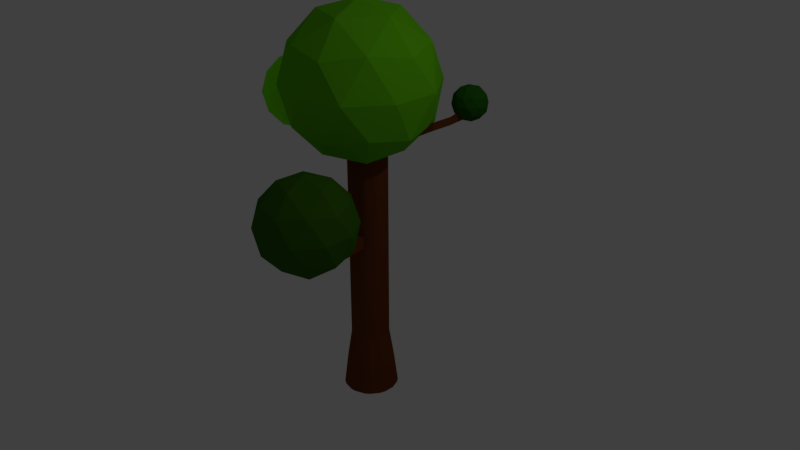 # Source: Tree.blend  (saved by Blender 2.79.0; exported with 4.5.12 LTS)
import bpy
from mathutils import Matrix  # noqa: F401  (used for matrix-valued properties, if any)

bpy.ops.wm.read_factory_settings(use_empty=True)
scene = bpy.context.scene
scene.name = 'Scene'

# ---- collections
col_collection_1 = bpy.data.collections.new('Collection 1'); scene.collection.children.link(col_collection_1)

# ---- materials (node trees are filled in below, after node groups)
mat_leaves3 = bpy.data.materials.new('Leaves3')
mat_leaves3.alpha_threshold = 0.0
mat_leaves3.use_transparent_shadow = False
mat_leaves3.diffuse_color = (0.04092, 0.1356, 0.004025, 1.0)
mat_leaves3.roughness = 0.5
mat_leaves4 = bpy.data.materials.new('Leaves4')
mat_leaves4.alpha_threshold = 0.0
mat_leaves4.use_transparent_shadow = False
mat_leaves4.diffuse_color = (0.2051, 0.9216, 0.006995, 1.0)
mat_leaves4.roughness = 0.5
mat_leaves2 = bpy.data.materials.new('Leaves2')
mat_leaves2.alpha_threshold = 0.0
mat_leaves2.use_transparent_shadow = False
mat_leaves2.diffuse_color = (0.01681, 0.107, 0.004025, 1.0)
mat_leaves2.roughness = 0.5
mat_leaves1 = bpy.data.materials.new('Leaves1')
mat_leaves1.alpha_threshold = 0.0
mat_leaves1.use_transparent_shadow = False
mat_leaves1.diffuse_color = (0.1221, 0.4969, 0.006512, 1.0)
mat_leaves1.roughness = 0.5
mat_woodbase = bpy.data.materials.new('WoodBase')
mat_woodbase.alpha_threshold = 0.0
mat_woodbase.use_transparent_shadow = False
mat_woodbase.diffuse_color = (0.147, 0.04092, 0.009134, 1.0)
mat_woodbase.roughness = 0.5

# ---- material node trees

# ---- world
world_world = bpy.data.worlds.new('World'); scene.world = world_world
world_world.color = (0.05088, 0.05088, 0.05088)
world_world.use_sun_shadow = False
world_world.sun_shadow_jitter_overblur = 0.0
world_world.cycles.sampling_method = 'MANUAL'

# ---- cameras
cam_camera = bpy.data.cameras.new('Camera')
cam_camera.clip_end = 100.0
cam_camera.lens = 35.0
cam_camera.sensor_width = 32.0
cam_camera.sensor_height = 18.0
cam_camera.ortho_scale = 7.314
cam_camera.dof.focus_distance = 0.0
cam_camera.dof.aperture_fstop = 128.0

# ---- lights
light_lamp = bpy.data.lights.new('Lamp', 'POINT')
light_lamp.transmission_factor = 0.0
light_lamp.cutoff_distance = 30.0
light_lamp.energy = 100.0
light_lamp.shadow_buffer_clip_start = 1.001
light_lamp.shadow_soft_size = 0.1
light_lamp.shadow_maximum_resolution = 0.006
light_lamp.use_absolute_resolution = True

# ---- meshes
me_icosphere_003 = bpy.data.meshes.new('Icosphere.003')
me_icosphere_003.from_pydata([(0.0, 0.0, -1.0), (0.7236, -0.5257, -0.4472), (-0.2764, -0.8506, -0.4472), (-0.8944, 0.0, -0.4472), (-0.2764, 0.8506, -0.4472), (0.7236, 0.5257, -0.4472), (0.2764, -0.8506, 0.4472), (-0.7236, -0.5257, 0.4472), (-0.7236, 0.5257, 0.4472), (0.2764, 0.8506, 0.4472), (0.8944, 0.0, 0.4472), (0.0, 0.0, 1.0), (-0.1625, -0.5, -0.8507), (0.4253, -0.309, -0.8507), (0.2629, -0.809, -0.5257), (0.8506, 0.0, -0.5257), (0.4253, 0.309, -0.8507), (-0.5257, 0.0, -0.8507), (-0.6882, -0.5, -0.5257), (-0.1625, 0.5, -0.8507), (-0.6882, 0.5, -0.5257), (0.2629, 0.809, -0.5257), (0.9511, -0.309, 0.0), (0.9511, 0.309, 0.0), (0.0, -1.0, 0.0), (0.5878, -0.809, 0.0), (-0.9511, -0.309, 0.0), (-0.5878, -0.809, 0.0), (-0.5878, 0.809, 0.0), (-0.9511, 0.309, 0.0), (0.5878, 0.809, 0.0), (0.0, 1.0, 0.0), (0.6882, -0.5, 0.5257), (-0.2629, -0.809, 0.5257), (-0.8506, 0.0, 0.5257), (-0.2629, 0.809, 0.5257), (0.6882, 0.5, 0.5257), (0.1625, -0.5, 0.8507), (0.5257, 0.0, 0.8507), (-0.4253, -0.309, 0.8507), (-0.4253, 0.309, 0.8507), (0.1625, 0.5, 0.8507)], [], [(0, 13, 12), (1, 13, 15), (0, 12, 17), (0, 17, 19), (0, 19, 16), (1, 15, 22), (2, 14, 24), (3, 18, 26), (4, 20, 28), (5, 21, 30), (1, 22, 25), (2, 24, 27), (3, 26, 29), (4, 28, 31), (5, 30, 23), (6, 32, 37), (7, 33, 39), (8, 34, 40), (9, 35, 41), (10, 36, 38), (38, 41, 11), (38, 36, 41), (36, 9, 41), (41, 40, 11), (41, 35, 40), (35, 8, 40), (40, 39, 11), (40, 34, 39), (34, 7, 39), (39, 37, 11), (39, 33, 37), (33, 6, 37), (37, 38, 11), (37, 32, 38), (32, 10, 38), (23, 36, 10), (23, 30, 36), (30, 9, 36), (31, 35, 9), (31, 28, 35), (28, 8, 35), (29, 34, 8), (29, 26, 34), (26, 7, 34), (27, 33, 7), (27, 24, 33), (24, 6, 33), (25, 32, 6), (25, 22, 32), (22, 10, 32), (30, 31, 9), (30, 21, 31), (21, 4, 31), (28, 29, 8), (28, 20, 29), (20, 3, 29), (26, 27, 7), (26, 18, 27), (18, 2, 27), (24, 25, 6), (24, 14, 25), (14, 1, 25), (22, 23, 10), (22, 15, 23), (15, 5, 23), (16, 21, 5), (16, 19, 21), (19, 4, 21), (19, 20, 4), (19, 17, 20), (17, 3, 20), (17, 18, 3), (17, 12, 18), (12, 2, 18), (15, 16, 5), (15, 13, 16), (13, 0, 16), (12, 14, 2), (12, 13, 14), (13, 1, 14)])
me_icosphere_003.materials.append(mat_leaves3)
me_icosphere_003.use_remesh_preserve_volume = False
me_icosphere_003.use_remesh_preserve_attributes = False
me_icosphere_003.use_mirror_vertex_groups = False
me_icosphere_003.update()
me_icosphere_002 = bpy.data.meshes.new('Icosphere.002')
me_icosphere_002.from_pydata([(0.0, 0.0, -1.0), (0.7236, -0.5257, -0.4472), (-0.2764, -0.8506, -0.4472), (-0.8944, 0.0, -0.4472), (-0.2764, 0.8506, -0.4472), (0.7236, 0.5257, -0.4472), (0.2764, -0.8506, 0.4472), (-0.7236, -0.5257, 0.4472), (-0.7236, 0.5257, 0.4472), (0.2764, 0.8506, 0.4472), (0.8944, 0.0, 0.4472), (0.0, 0.0, 1.0), (-0.1625, -0.5, -0.8507), (0.4253, -0.309, -0.8507), (0.2629, -0.809, -0.5257), (0.8506, 0.0, -0.5257), (0.4253, 0.309, -0.8507), (-0.5257, 0.0, -0.8507), (-0.6882, -0.5, -0.5257), (-0.1625, 0.5, -0.8507), (-0.6882, 0.5, -0.5257), (0.2629, 0.809, -0.5257), (0.9511, -0.309, 0.0), (0.9511, 0.309, 0.0), (0.0, -1.0, 0.0), (0.5878, -0.809, 0.0), (-0.9511, -0.309, 0.0), (-0.5878, -0.809, 0.0), (-0.5878, 0.809, 0.0), (-0.9511, 0.309, 0.0), (0.5878, 0.809, 0.0), (0.0, 1.0, 0.0), (0.6882, -0.5, 0.5257), (-0.2629, -0.809, 0.5257), (-0.8506, 0.0, 0.5257), (-0.2629, 0.809, 0.5257), (0.6882, 0.5, 0.5257), (0.1625, -0.5, 0.8507), (0.5257, 0.0, 0.8507), (-0.4253, -0.309, 0.8507), (-0.4253, 0.309, 0.8507), (0.1625, 0.5, 0.8507)], [], [(0, 13, 12), (1, 13, 15), (0, 12, 17), (0, 17, 19), (0, 19, 16), (1, 15, 22), (2, 14, 24), (3, 18, 26), (4, 20, 28), (5, 21, 30), (1, 22, 25), (2, 24, 27), (3, 26, 29), (4, 28, 31), (5, 30, 23), (6, 32, 37), (7, 33, 39), (8, 34, 40), (9, 35, 41), (10, 36, 38), (38, 41, 11), (38, 36, 41), (36, 9, 41), (41, 40, 11), (41, 35, 40), (35, 8, 40), (40, 39, 11), (40, 34, 39), (34, 7, 39), (39, 37, 11), (39, 33, 37), (33, 6, 37), (37, 38, 11), (37, 32, 38), (32, 10, 38), (23, 36, 10), (23, 30, 36), (30, 9, 36), (31, 35, 9), (31, 28, 35), (28, 8, 35), (29, 34, 8), (29, 26, 34), (26, 7, 34), (27, 33, 7), (27, 24, 33), (24, 6, 33), (25, 32, 6), (25, 22, 32), (22, 10, 32), (30, 31, 9), (30, 21, 31), (21, 4, 31), (28, 29, 8), (28, 20, 29), (20, 3, 29), (26, 27, 7), (26, 18, 27), (18, 2, 27), (24, 25, 6), (24, 14, 25), (14, 1, 25), (22, 23, 10), (22, 15, 23), (15, 5, 23), (16, 21, 5), (16, 19, 21), (19, 4, 21), (19, 20, 4), (19, 17, 20), (17, 3, 20), (17, 18, 3), (17, 12, 18), (12, 2, 18), (15, 16, 5), (15, 13, 16), (13, 0, 16), (12, 14, 2), (12, 13, 14), (13, 1, 14)])
me_icosphere_002.materials.append(mat_leaves4)
me_icosphere_002.use_remesh_preserve_volume = False
me_icosphere_002.use_remesh_preserve_attributes = False
me_icosphere_002.use_mirror_vertex_groups = False
me_icosphere_002.update()
me_icosphere_001 = bpy.data.meshes.new('Icosphere.001')
me_icosphere_001.from_pydata([(0.0, 0.0, -1.0), (0.7236, -0.5257, -0.4472), (-0.2764, -0.8506, -0.4472), (-0.8944, 0.0, -0.4472), (-0.2764, 0.8506, -0.4472), (0.7236, 0.5257, -0.4472), (0.2764, -0.8506, 0.4472), (-0.7236, -0.5257, 0.4472), (-0.7236, 0.5257, 0.4472), (0.2764, 0.8506, 0.4472), (0.8944, 0.0, 0.4472), (0.0, 0.0, 1.0), (-0.1625, -0.5, -0.8507), (0.4253, -0.309, -0.8507), (0.2629, -0.809, -0.5257), (0.8506, 0.0, -0.5257), (0.4253, 0.309, -0.8507), (-0.5257, 0.0, -0.8507), (-0.6882, -0.5, -0.5257), (-0.1625, 0.5, -0.8507), (-0.6882, 0.5, -0.5257), (0.2629, 0.809, -0.5257), (0.9511, -0.309, 0.0), (0.9511, 0.309, 0.0), (0.0, -1.0, 0.0), (0.5878, -0.809, 0.0), (-0.9511, -0.309, 0.0), (-0.5878, -0.809, 0.0), (-0.5878, 0.809, 0.0), (-0.9511, 0.309, 0.0), (0.5878, 0.809, 0.0), (0.0, 1.0, 0.0), (0.6882, -0.5, 0.5257), (-0.2629, -0.809, 0.5257), (-0.8506, 0.0, 0.5257), (-0.2629, 0.809, 0.5257), (0.6882, 0.5, 0.5257), (0.1625, -0.5, 0.8507), (0.5257, 0.0, 0.8507), (-0.4253, -0.309, 0.8507), (-0.4253, 0.309, 0.8507), (0.1625, 0.5, 0.8507)], [], [(0, 13, 12), (1, 13, 15), (0, 12, 17), (0, 17, 19), (0, 19, 16), (1, 15, 22), (2, 14, 24), (3, 18, 26), (4, 20, 28), (5, 21, 30), (1, 22, 25), (2, 24, 27), (3, 26, 29), (4, 28, 31), (5, 30, 23), (6, 32, 37), (7, 33, 39), (8, 34, 40), (9, 35, 41), (10, 36, 38), (38, 41, 11), (38, 36, 41), (36, 9, 41), (41, 40, 11), (41, 35, 40), (35, 8, 40), (40, 39, 11), (40, 34, 39), (34, 7, 39), (39, 37, 11), (39, 33, 37), (33, 6, 37), (37, 38, 11), (37, 32, 38), (32, 10, 38), (23, 36, 10), (23, 30, 36), (30, 9, 36), (31, 35, 9), (31, 28, 35), (28, 8, 35), (29, 34, 8), (29, 26, 34), (26, 7, 34), (27, 33, 7), (27, 24, 33), (24, 6, 33), (25, 32, 6), (25, 22, 32), (22, 10, 32), (30, 31, 9), (30, 21, 31), (21, 4, 31), (28, 29, 8), (28, 20, 29), (20, 3, 29), (26, 27, 7), (26, 18, 27), (18, 2, 27), (24, 25, 6), (24, 14, 25), (14, 1, 25), (22, 23, 10), (22, 15, 23), (15, 5, 23), (16, 21, 5), (16, 19, 21), (19, 4, 21), (19, 20, 4), (19, 17, 20), (17, 3, 20), (17, 18, 3), (17, 12, 18), (12, 2, 18), (15, 16, 5), (15, 13, 16), (13, 0, 16), (12, 14, 2), (12, 13, 14), (13, 1, 14)])
me_icosphere_001.materials.append(mat_leaves2)
me_icosphere_001.use_remesh_preserve_volume = False
me_icosphere_001.use_remesh_preserve_attributes = False
me_icosphere_001.use_mirror_vertex_groups = False
me_icosphere_001.update()
me_icosphere = bpy.data.meshes.new('Icosphere')
me_icosphere.from_pydata([(0.0, 0.0, -1.0), (0.7236, -0.5257, -0.4472), (-0.2764, -0.8506, -0.4472), (-0.8944, 0.0, -0.4472), (-0.2764, 0.8506, -0.4472), (0.7236, 0.5257, -0.4472), (0.2764, -0.8506, 0.4472), (-0.7236, -0.5257, 0.4472), (-0.7236, 0.5257, 0.4472), (0.2764, 0.8506, 0.4472), (0.8944, 0.0, 0.4472), (0.0, 0.0, 1.0), (-0.1625, -0.5, -0.8507), (0.4253, -0.309, -0.8507), (0.2629, -0.809, -0.5257), (0.8506, 0.0, -0.5257), (0.4253, 0.309, -0.8507), (-0.5257, 0.0, -0.8507), (-0.6882, -0.5, -0.5257), (-0.1625, 0.5, -0.8507), (-0.6882, 0.5, -0.5257), (0.2629, 0.809, -0.5257), (0.9511, -0.309, 0.0), (0.9511, 0.309, 0.0), (0.0, -1.0, 0.0), (0.5878, -0.809, 0.0), (-0.9511, -0.309, 0.0), (-0.5878, -0.809, 0.0), (-0.5878, 0.809, 0.0), (-0.9511, 0.309, 0.0), (0.5878, 0.809, 0.0), (0.0, 1.0, 0.0), (0.6882, -0.5, 0.5257), (-0.2629, -0.809, 0.5257), (-0.8506, 0.0, 0.5257), (-0.2629, 0.809, 0.5257), (0.6882, 0.5, 0.5257), (0.1625, -0.5, 0.8507), (0.5257, 0.0, 0.8507), (-0.4253, -0.309, 0.8507), (-0.4253, 0.309, 0.8507), (0.1625, 0.5, 0.8507)], [], [(0, 13, 12), (1, 13, 15), (0, 12, 17), (0, 17, 19), (0, 19, 16), (1, 15, 22), (2, 14, 24), (3, 18, 26), (4, 20, 28), (5, 21, 30), (1, 22, 25), (2, 24, 27), (3, 26, 29), (4, 28, 31), (5, 30, 23), (6, 32, 37), (7, 33, 39), (8, 34, 40), (9, 35, 41), (10, 36, 38), (38, 41, 11), (38, 36, 41), (36, 9, 41), (41, 40, 11), (41, 35, 40), (35, 8, 40), (40, 39, 11), (40, 34, 39), (34, 7, 39), (39, 37, 11), (39, 33, 37), (33, 6, 37), (37, 38, 11), (37, 32, 38), (32, 10, 38), (23, 36, 10), (23, 30, 36), (30, 9, 36), (31, 35, 9), (31, 28, 35), (28, 8, 35), (29, 34, 8), (29, 26, 34), (26, 7, 34), (27, 33, 7), (27, 24, 33), (24, 6, 33), (25, 32, 6), (25, 22, 32), (22, 10, 32), (30, 31, 9), (30, 21, 31), (21, 4, 31), (28, 29, 8), (28, 20, 29), (20, 3, 29), (26, 27, 7), (26, 18, 27), (18, 2, 27), (24, 25, 6), (24, 14, 25), (14, 1, 25), (22, 23, 10), (22, 15, 23), (15, 5, 23), (16, 21, 5), (16, 19, 21), (19, 4, 21), (19, 20, 4), (19, 17, 20), (17, 3, 20), (17, 18, 3), (17, 12, 18), (12, 2, 18), (15, 16, 5), (15, 13, 16), (13, 0, 16), (12, 14, 2), (12, 13, 14), (13, 1, 14)])
me_icosphere.materials.append(mat_leaves1)
me_icosphere.use_remesh_preserve_volume = False
me_icosphere.use_remesh_preserve_attributes = False
me_icosphere.use_mirror_vertex_groups = False
me_icosphere.update()
me_cylinder = bpy.data.meshes.new('Cylinder')
me_cylinder.from_pydata([(3.05e-08, 0.7432, 1.0), (0.2897, 1.422, -1.0), (0.145, 0.7289, 1.0), (0.5614, 1.34, -1.0), (0.2844, 0.6866, 1.0), (0.4129, 0.6179, 1.0), (1.031, 1.026, -1.0), (0.5255, 0.5255, 1.0), (1.212, 0.8062, -1.0), (0.6179, 0.4129, 1.0), (0.6866, 0.2844, 1.0), (1.428, 0.284, -1.0), (0.7289, 0.145, 1.0), (0.7432, 1.293e-07, 1.0), (1.428, -0.2812, -1.0), (0.7289, -0.145, 1.0), (1.345, -0.553, -1.0), (0.6866, -0.2844, 1.0), (0.6179, -0.4129, 1.0), (1.031, -1.023, -1.0), (0.5255, -0.5255, 1.0), (0.8119, -1.203, -1.0), (0.4129, -0.6179, 1.0), (0.2844, -0.6866, 1.0), (0.2897, -1.419, -1.0), (0.145, -0.7289, 1.0), (0.007074, -1.447, -1.0), (-2.117e-07, -0.7432, 1.0), (-0.145, -0.7289, 1.0), (-0.5473, -1.337, -1.0), (-0.2844, -0.6866, 1.0), (-0.7977, -1.203, -1.0), (-0.4129, -0.6179, 1.0), (-0.5255, -0.5255, 1.0), (-1.197, -0.8034, -1.0), (-0.6179, -0.4129, 1.0), (-1.331, -0.553, -1.0), (-0.6866, -0.2844, 1.0), (-0.7289, -0.145, 1.0), (-1.442, 0.001409, -1.0), (-0.7432, 7.908e-07, 1.0), (-1.414, 0.284, -1.0), (-0.7289, 0.145, 1.0), (-0.6866, 0.2844, 1.0), (-1.197, 0.8062, -1.0), (-0.6179, 0.4129, 1.0), (-1.017, 1.026, -1.0), (-0.5255, 0.5255, 1.0), (-0.4129, 0.6179, 1.0), (-0.5473, 1.34, -1.0), (-0.2844, 0.6866, 1.0), (-0.2755, 1.422, -1.0), (-0.145, 0.7289, 1.0), (0.0, 1.0, 0.8049), (0.1951, 0.9808, 0.8049), (0.3827, 0.9239, 0.8049), (0.5556, 0.8315, 0.8049), (0.7071, 0.7071, 0.8049), (0.8315, 0.5556, 0.8049), (0.9239, 0.3827, 0.8049), (0.9808, 0.1951, 0.8049), (1.0, 7.55e-08, 0.8049), (0.9808, -0.1951, 0.8049), (0.9239, -0.3827, 0.8049), (0.8315, -0.5556, 0.8049), (0.7071, -0.7071, 0.8049), (0.5556, -0.8315, 0.8049), (0.3827, -0.9239, 0.8049), (0.1951, -0.9808, 0.8049), (-3.258e-07, -1.0, 0.8049), (-0.1951, -0.9808, 0.8049), (-0.3827, -0.9239, 0.8049), (-0.5556, -0.8315, 0.8049), (-0.7071, -0.7071, 0.8049), (-0.8315, -0.5556, 0.8049), (-0.9239, -0.3827, 0.8049), (-0.9808, -0.1951, 0.8049), (-1.0, 9.656e-07, 0.8049), (-0.9808, 0.1951, 0.8049), (-0.9239, 0.3827, 0.8049), (-0.8315, 0.5556, 0.8049), (-0.7071, 0.7071, 0.8049), (-0.5556, 0.8315, 0.8049), (-0.3827, 0.9239, 0.8049), (-0.1951, 0.9808, 0.8049), (0.1951, 0.9808, 0.759), (0.3827, 0.9239, 0.759), (0.5556, 0.8315, 0.759), (0.7071, 0.7071, 0.759), (0.8315, 0.5556, 0.759), (0.9239, 0.3827, 0.759), (0.9808, 0.1951, 0.759), (1.0, 7.55e-08, 0.759), (0.9808, -0.1951, 0.759), (0.9239, -0.3827, 0.759), (0.8315, -0.5556, 0.759), (0.7071, -0.7071, 0.759), (0.5556, -0.8315, 0.759), (0.3827, -0.9239, 0.759), (0.1951, -0.9808, 0.759), (-3.258e-07, -1.0, 0.759), (-0.1951, -0.9808, 0.759), (-0.3827, -0.9239, 0.759), (-0.5556, -0.8315, 0.759), (-0.7071, -0.7071, 0.759), (-0.8315, -0.5556, 0.759), (-0.9239, -0.3827, 0.759), (-0.9808, -0.1951, 0.759), (-1.0, 9.656e-07, 0.759), (-0.9808, 0.1951, 0.759), (-0.9239, 0.3827, 0.759), (-0.8315, 0.5556, 0.759), (-0.7071, 0.7071, 0.759), (-0.5556, 0.8315, 0.759), (-0.3827, 0.9239, 0.759), (-0.1951, 0.9808, 0.759), (0.0, 1.0, 0.759), (2.375, 2.076, 0.9274), (2.499, 1.924, 0.9274), (2.375, 2.076, 0.8815), (2.499, 1.924, 0.8815), (2.373, 3.257, 0.9274), (2.501, 3.108, 0.9274), (2.373, 3.257, 0.8815), (2.501, 3.108, 0.8815), (3.025, 4.909, 1.037), (3.248, 4.649, 1.037), (3.025, 4.909, 0.9562), (3.248, 4.649, 0.9562), (0.1951, 0.9808, 0.5124), (0.3827, 0.9239, 0.5124), (0.7071, 0.7071, 0.5124), (0.8315, 0.5556, 0.5124), (0.9808, 0.1951, 0.5124), (0.9808, -0.1951, 0.5124), (0.9239, -0.3827, 0.5124), (0.7071, -0.7071, 0.5124), (0.5556, -0.8315, 0.5124), (0.1951, -0.9808, 0.5124), (-3.258e-07, -1.0, 0.5124), (-0.3827, -0.9239, 0.5124), (-0.5556, -0.8315, 0.5124), (-0.8315, -0.5556, 0.5124), (-0.9239, -0.3827, 0.5124), (-1.0, 9.656e-07, 0.5124), (-0.9808, 0.1951, 0.5124), (-0.9239, 0.3827, 0.5124), (-0.8315, 0.5556, 0.5124), (-0.7071, 0.7071, 0.5124), (-0.3827, 0.9239, 0.5124), (-0.1951, 0.9808, 0.5124), (0.1951, 0.9808, 0.4682), (0.3827, 0.9239, 0.4682), (0.7071, 0.7071, 0.4682), (0.8315, 0.5556, 0.4682), (0.9808, 0.1951, 0.4682), (0.9808, -0.1951, 0.4682), (0.9239, -0.3827, 0.4682), (0.7071, -0.7071, 0.4682), (0.5556, -0.8315, 0.4682), (0.1951, -0.9808, 0.4682), (-3.258e-07, -1.0, 0.4682), (-0.3827, -0.9239, 0.4682), (-0.5556, -0.8315, 0.4682), (-0.8315, -0.5556, 0.4682), (-0.9239, -0.3827, 0.4682), (-1.0, 9.656e-07, 0.4682), (-0.9808, 0.1951, 0.4682), (-0.9239, 0.3827, 0.4682), (-0.8315, 0.5556, 0.4682), (-0.7071, 0.7071, 0.4682), (-0.3827, 0.9239, 0.4682), (-0.1951, 0.9808, 0.4682), (-3.337, 1.382, 0.6226), (-3.244, 1.555, 0.6226), (-3.394, 1.195, 0.6226), (-3.394, 1.195, 0.5784), (-3.337, 1.382, 0.5784), (-3.244, 1.555, 0.5784), (-4.22, 0.7507, 0.7175), (-4.128, 0.9236, 0.7175), (-4.277, 0.5631, 0.7175), (-4.277, 0.5631, 0.6733), (-4.22, 0.7507, 0.6733), (-4.128, 0.9236, 0.6733), (-5.374, 0.7525, 0.8242), (-5.248, 0.9888, 0.8242), (-5.452, 0.4962, 0.8242), (-5.452, 0.4962, 0.7638), (-5.374, 0.7525, 0.7638), (-5.248, 0.9888, 0.7638), (0.1951, 0.9808, 0.1914), (0.3827, 0.9239, 0.1914), (0.7071, 0.7071, 0.1914), (0.8315, 0.5556, 0.1914), (0.9808, 0.1951, 0.1914), (0.9808, -0.1951, 0.1914), (0.9239, -0.3827, 0.1914), (0.7071, -0.7071, 0.1914), (0.5556, -0.8315, 0.1914), (0.3827, -0.9239, 0.1914), (0.1951, -0.9808, 0.1914), (-3.258e-07, -1.0, 0.1914), (-0.3827, -0.9239, 0.1914), (-0.5556, -0.8315, 0.1914), (-0.8315, -0.5556, 0.1914), (-0.9239, -0.3827, 0.1914), (-1.0, 9.656e-07, 0.1914), (-0.9808, 0.1951, 0.1914), (-0.8315, 0.5556, 0.1914), (-0.7071, 0.7071, 0.1914), (-0.3827, 0.9239, 0.1914), (-0.1951, 0.9808, 0.1914), (0.1951, 0.9808, 0.1071), (0.3827, 0.9239, 0.1071), (0.7071, 0.7071, 0.1071), (0.8315, 0.5556, 0.1071), (0.9808, 0.1951, 0.1071), (0.9808, -0.1951, 0.1071), (0.9239, -0.3827, 0.1071), (0.7071, -0.7071, 0.1071), (0.5556, -0.8315, 0.1071), (0.3827, -0.9239, 0.1071), (0.1951, -0.9808, 0.1071), (-3.258e-07, -1.0, 0.1071), (-0.3827, -0.9239, 0.1071), (-0.5556, -0.8315, 0.1071), (-0.8315, -0.5556, 0.1071), (-0.9239, -0.3827, 0.1071), (-1.0, 9.656e-07, 0.1071), (-0.9808, 0.1951, 0.1071), (-0.8315, 0.5556, 0.1071), (-0.7071, 0.7071, 0.1071), (-0.3827, 0.9239, 0.1071), (-0.1951, 0.9808, 0.1071), (0.8509, -3.015, 0.1754), (0.7298, -3.027, 0.1754), (0.9674, -2.979, 0.1754), (1.075, -2.922, 0.1754), (1.075, -2.922, 0.1231), (0.9674, -2.979, 0.1231), (0.8509, -3.015, 0.1231), (0.7298, -3.027, 0.1231), (0.7232, -3.866, 0.2435), (0.6021, -3.875, 0.2445), (0.8397, -3.838, 0.2407), (0.947, -3.793, 0.236), (0.947, -4.046, 0.1952), (0.8397, -4.091, 0.1998), (0.7232, -4.119, 0.2027), (0.6021, -4.128, 0.2037), (1.294, -5.284, 0.3795), (1.212, -5.291, 0.3801), (1.373, -5.266, 0.3775), (1.445, -5.236, 0.3744), (1.445, -5.407, 0.3468), (1.373, -5.437, 0.3499), (1.294, -5.455, 0.3519), (1.212, -5.462, 0.3525), (0.1951, 0.9808, -0.4464), (0.3827, 0.9239, -0.4464), (0.7071, 0.7071, -0.4464), (0.8315, 0.5556, -0.4464), (0.9808, 0.1951, -0.4464), (0.9808, -0.1951, -0.4464), (0.9239, -0.3827, -0.4464), (0.7071, -0.7071, -0.4464), (0.5556, -0.8315, -0.4464), (0.1951, -0.9808, -0.4464), (-3.258e-07, -1.0, -0.4464), (-0.3827, -0.9239, -0.4464), (-0.5556, -0.8315, -0.4464), (-0.8315, -0.5556, -0.4464), (-0.9239, -0.3827, -0.4464), (-1.0, 9.656e-07, -0.4464), (-0.9808, 0.1951, -0.4464), (-0.8315, 0.5556, -0.4464), (-0.7071, 0.7071, -0.4464), (-0.3827, 0.9239, -0.4464), (-0.1951, 0.9808, -0.4464), (0.1951, 0.9808, -0.5826), (0.3827, 0.9239, -0.5826), (0.7071, 0.7071, -0.5826), (0.8315, 0.5556, -0.5826), (0.9808, 0.1951, -0.5826), (0.9808, -0.1951, -0.5826), (0.9239, -0.3827, -0.5826), (0.7071, -0.7071, -0.5826), (0.5556, -0.8315, -0.5826), (0.1951, -0.9808, -0.5826), (-3.258e-07, -1.0, -0.5826), (-0.3827, -0.9239, -0.5826), (-0.5556, -0.8315, -0.5826), (-0.8315, -0.5556, -0.5826), (-0.9239, -0.3827, -0.5826), (-1.0, 9.656e-07, -0.5826), (-0.9808, 0.1951, -0.5826), (-0.8315, 0.5556, -0.5826), (-0.7071, 0.7071, -0.5826), (-0.3827, 0.9239, -0.5826), (-0.1951, 0.9808, -0.5826), (0.2478, 1.227, -0.7913), (0.4822, 1.155, -0.7913), (0.8876, 0.8845, -0.7913), (1.043, 0.6951, -0.7913), (1.23, 0.2446, -0.7913), (1.23, -0.243, -0.7913), (1.159, -0.4775, -0.7913), (0.8876, -0.8829, -0.7913), (0.6983, -1.038, -0.7913), (0.2478, -1.225, -0.7913), (0.003938, -1.249, -0.7913), (-0.4743, -1.154, -0.7913), (-0.6904, -1.038, -0.7913), (-1.035, -0.6935, -0.7913), (-1.151, -0.4775, -0.7913), (-1.246, 0.0007846, -0.7913), (-1.222, 0.2446, -0.7913), (-1.035, 0.6951, -0.7913), (-0.8798, 0.8845, -0.7913), (-0.4743, 1.155, -0.7913), (-0.2399, 1.227, -0.7913)], [], [(53, 0, 2, 54), (54, 2, 4, 55), (55, 4, 5, 56), (56, 5, 7, 57), (57, 7, 9, 58), (58, 9, 10, 59), (59, 10, 12, 60), (60, 12, 13, 61), (61, 13, 15, 62), (62, 15, 17, 63), (63, 17, 18, 64), (64, 18, 20, 65), (65, 20, 22, 66), (66, 22, 23, 67), (67, 23, 25, 68), (68, 25, 27, 69), (69, 27, 28, 70), (70, 28, 30, 71), (71, 30, 32, 72), (72, 32, 33, 73), (73, 33, 35, 74), (74, 35, 37, 75), (75, 37, 38, 76), (76, 38, 40, 77), (77, 40, 42, 78), (78, 42, 43, 79), (79, 43, 45, 80), (80, 45, 47, 81), (81, 47, 48, 82), (82, 48, 50, 83), (2, 0, 52, 50, 48, 47, 45, 43, 42, 40, 38, 37, 35, 33, 32, 30, 28, 27, 25, 23, 22, 20, 18, 17, 15, 13, 12, 10, 9, 7, 5, 4), (83, 50, 52, 84), (84, 52, 0, 53), (1, 3, 6, 8, 11, 14, 16, 19, 21, 24, 26, 29, 31, 34, 36, 39, 41, 44, 46, 49, 51), (115, 84, 53, 116), (114, 83, 84, 115), (113, 82, 83, 114), (112, 81, 82, 113), (111, 80, 81, 112), (110, 79, 80, 111), (109, 78, 79, 110), (108, 77, 78, 109), (107, 76, 77, 108), (106, 75, 76, 107), (105, 74, 75, 106), (104, 73, 74, 105), (103, 72, 73, 104), (102, 71, 72, 103), (101, 70, 71, 102), (100, 69, 70, 101), (99, 68, 69, 100), (98, 67, 68, 99), (97, 66, 67, 98), (96, 65, 66, 97), (95, 64, 65, 96), (94, 63, 64, 95), (93, 62, 63, 94), (92, 61, 62, 93), (91, 60, 61, 92), (90, 59, 60, 91), (89, 58, 59, 90), (58, 89, 120, 118), (87, 56, 57, 88), (86, 55, 56, 87), (85, 54, 55, 86), (116, 53, 54, 85), (131, 88, 89, 90, 132), (136, 96, 97, 98, 138, 137), (101, 102, 103, 141, 140, 139), (142, 105, 106, 107, 144, 143), (168, 209, 208), (116, 85, 86, 130, 129, 150), (118, 120, 124, 122), (88, 57, 117, 119), (89, 88, 119, 120), (57, 58, 118, 117), (117, 118, 122, 121), (120, 119, 123, 124), (119, 117, 121, 123), (304, 305, 11, 8), (122, 124, 128, 126), (154, 132, 133, 155), (98, 99, 100, 101, 139, 138), (127, 125, 126, 128), (121, 122, 126, 125), (124, 123, 127, 128), (123, 121, 125, 127), (212, 172, 151, 191), (171, 149, 150, 172), (170, 171, 211, 210), (169, 147, 148, 170), (147, 169, 178, 174), (146, 147, 174, 173), (166, 144, 145, 167), (165, 166, 207, 206), (164, 142, 143, 165), (163, 164, 205, 204), (162, 140, 141, 163), (161, 162, 203, 202), (159, 137, 138, 160), (160, 138, 139, 161), (159, 160, 200), (307, 308, 19, 16), (158, 136, 137, 159), (157, 158, 198, 197), (156, 134, 135, 157), (155, 156, 196, 195), (154, 155, 195, 194), (153, 131, 132, 154), (152, 153, 193, 192), (151, 129, 130, 152), (212, 191, 213, 234), (191, 151, 152, 192), (214, 192, 193, 215), (130, 86, 87, 88, 131), (193, 153, 154, 194), (216, 194, 195, 217), (302, 303, 6, 3), (217, 195, 196, 218), (196, 156, 157, 197), (219, 197, 198, 220), (305, 306, 14, 11), (198, 158, 159, 199), (199, 159, 200), (201, 200, 160), (201, 160, 161, 202), (224, 202, 203, 225), (203, 162, 163, 204), (226, 204, 205, 227), (311, 312, 29, 26), (205, 164, 165, 206), (228, 206, 207, 229), (313, 314, 34, 31), (207, 166, 167, 208), (208, 167, 168), (168, 169, 209), (209, 169, 170, 210), (232, 210, 211, 233), (317, 318, 44, 41), (211, 171, 172, 212), (178, 177, 183, 184), (175, 173, 179, 181), (168, 167, 176, 177), (167, 145, 175, 176), (145, 146, 173, 175), (169, 168, 177, 178), (179, 180, 186, 185), (182, 181, 187, 188), (174, 178, 184, 180), (176, 175, 181, 182), (173, 174, 180, 179), (177, 176, 182, 183), (189, 185, 186, 190), (188, 187, 185, 189), (183, 182, 188, 189), (181, 179, 185, 187), (184, 183, 189, 190), (180, 184, 190, 186), (279, 234, 213, 259), (233, 211, 212, 234), (315, 316, 39, 36), (230, 208, 209, 231), (231, 209, 210, 232), (165, 143, 144, 166), (229, 207, 208, 230), (163, 141, 142, 164), (227, 205, 206, 228), (157, 135, 136, 158), (161, 139, 140, 162), (225, 203, 204, 226), (224, 223, 241, 242), (200, 201, 235, 237), (223, 222, 240, 241), (220, 198, 199, 221), (155, 133, 134, 156), (218, 196, 197, 219), (152, 130, 131, 153), (215, 193, 194, 216), (150, 129, 151, 172), (213, 191, 192, 214), (319, 320, 49, 46), (259, 213, 214, 260), (261, 215, 216, 262), (92, 93, 94, 135, 134, 133), (135, 94, 95, 96, 136), (264, 218, 219, 265), (266, 220, 221, 267), (268, 223, 224, 269), (141, 103, 104, 105, 142), (270, 225, 226, 271), (272, 227, 228, 273), (107, 108, 109, 110, 111, 147, 146, 145, 144), (274, 229, 230, 275), (147, 111, 112, 113, 149, 148), (276, 231, 232, 277), (113, 114, 115, 116, 150, 149), (278, 233, 234, 279), (170, 148, 149, 171), (242, 241, 249, 250), (235, 236, 244, 243), (238, 237, 245, 246), (222, 221, 239, 240), (221, 199, 238, 239), (199, 200, 237, 238), (201, 202, 236, 235), (202, 224, 242, 236), (246, 245, 253, 254), (244, 250, 258, 252), (249, 248, 256, 257), (240, 239, 247, 248), (239, 238, 246, 247), (237, 235, 243, 245), (241, 240, 248, 249), (236, 242, 250, 244), (257, 251, 252, 258), (256, 253, 251, 257), (255, 254, 253, 256), (243, 244, 252, 251), (250, 249, 257, 258), (248, 247, 255, 256), (247, 246, 254, 255), (245, 243, 251, 253), (299, 278, 279, 300), (297, 276, 277, 298), (295, 274, 275, 296), (293, 272, 273, 294), (291, 270, 271, 292), (289, 268, 269, 290), (287, 266, 267, 288), (285, 264, 265, 286), (282, 261, 262, 283), (280, 259, 260, 281), (232, 233, 278, 277), (228, 229, 274, 273), (300, 279, 259, 280), (230, 231, 276, 275), (226, 227, 272, 271), (224, 225, 270, 269), (217, 218, 264, 263), (214, 215, 261, 260), (219, 220, 266, 265), (216, 217, 263, 262), (289, 288, 267, 221, 222, 223, 268), (310, 309, 288, 289), (321, 300, 280, 301), (301, 280, 281, 302), (303, 282, 283, 304), (306, 285, 286, 307), (308, 287, 288, 309), (310, 289, 290, 311), (312, 291, 292, 313), (314, 293, 294, 315), (316, 295, 296, 317), (318, 297, 298, 319), (320, 299, 300, 321), (277, 278, 299, 298), (273, 274, 295, 294), (275, 276, 297, 296), (271, 272, 293, 292), (269, 270, 291, 290), (263, 264, 285, 284), (260, 261, 282, 281), (265, 266, 287, 286), (262, 263, 284, 283), (49, 320, 321, 51), (44, 318, 319, 46), (39, 316, 317, 41), (34, 314, 315, 36), (29, 312, 313, 31), (24, 310, 311, 26), (19, 308, 309, 21), (14, 306, 307, 16), (6, 303, 304, 8), (1, 301, 302, 3), (51, 321, 301, 1), (24, 21, 309, 310), (298, 299, 320, 319), (294, 295, 316, 315), (296, 297, 318, 317), (292, 293, 314, 313), (290, 291, 312, 311), (284, 285, 306, 305), (281, 282, 303, 302), (286, 287, 308, 307), (283, 284, 305, 304), (90, 91, 92, 133, 132)])
me_cylinder.materials.append(mat_woodbase)
me_cylinder.use_remesh_preserve_volume = False
me_cylinder.use_remesh_preserve_attributes = False
me_cylinder.use_mirror_vertex_groups = False
me_cylinder.update()

# ---- objects
ob_icosphere_003 = bpy.data.objects.new('Icosphere.003', me_icosphere_003)
ob_icosphere_002 = bpy.data.objects.new('Icosphere.002', me_icosphere_002)
ob_icosphere_001 = bpy.data.objects.new('Icosphere.001', me_icosphere_001)
ob_icosphere = bpy.data.objects.new('Icosphere', me_icosphere)
ob_cylinder = bpy.data.objects.new('Cylinder', me_cylinder)
ob_lamp = bpy.data.objects.new('Lamp', light_lamp)
ob_camera = bpy.data.objects.new('Camera', cam_camera)

# ---- transforms, parenting, visibility, modifiers, constraints
ob_icosphere_003.location = (0.3436, -1.23, 0.9564)
ob_icosphere_003.scale = (0.6148, 0.6148, 0.6148)
ob_icosphere_003.lineart.crease_threshold = 0.0
ob_icosphere_002.location = (-1.367, 0.06477, 1.854)
ob_icosphere_002.scale = (0.5025, 0.5025, 0.5025)
ob_icosphere_002.lineart.crease_threshold = 0.0
ob_icosphere_001.location = (0.6807, 1.067, 1.949)
ob_icosphere_001.scale = (0.2306, 0.2306, 0.2306)
ob_icosphere_001.lineart.crease_threshold = 0.0
ob_icosphere.location = (-0.1673, 0.06477, 2.245)
ob_icosphere.lineart.crease_threshold = 0.0
ob_cylinder.location = (0.0, 0.0, 0.0)
ob_cylinder.scale = (0.2517, 0.2517, 1.949)
ob_cylinder.lineart.crease_threshold = 0.0
ob_lamp.location = (4.076, 1.005, 5.904)
ob_lamp.rotation_euler = (0.6503, 0.05522, 1.866)
ob_lamp.lock_rotations_4d = False
ob_lamp.empty_display_type = 'ARROWS'
ob_lamp.color = (0.0, 0.0, 0.0, 0.0)
ob_lamp.lineart.crease_threshold = 0.0
ob_camera.location = (7.481, -6.508, 5.344)
ob_camera.rotation_euler = (1.109, 0.0, 0.8149)
ob_camera.lock_rotations_4d = False
ob_camera.empty_display_type = 'ARROWS'
ob_camera.color = (0.0, 0.0, 0.0, 0.0)
ob_camera.display_type = 'WIRE'
ob_camera.lineart.crease_threshold = 0.0

# ---- collection membership
col_collection_1.objects.link(ob_icosphere_003)
col_collection_1.objects.link(ob_icosphere_002)
col_collection_1.objects.link(ob_icosphere_001)
col_collection_1.objects.link(ob_icosphere)
col_collection_1.objects.link(ob_cylinder)
col_collection_1.objects.link(ob_lamp)
col_collection_1.objects.link(ob_camera)

# ---- scene / render settings (as saved in the file)
scene.camera = ob_camera
scene.frame_start = 1; scene.frame_end = 250; scene.frame_set(1)
scene.render.engine = 'BLENDER_EEVEE_NEXT'
scene.render.resolution_percentage = 50
scene.render.dither_intensity = 0.0
scene.cycles.use_denoising = False
scene.cycles.samples = 128
scene.cycles.sampling_pattern = 'TABULATED_SOBOL'
scene.cycles.use_adaptive_sampling = False
scene.cycles.use_light_tree = False
scene.cycles.blur_glossy = 0.0
scene.cycles.sample_clamp_indirect = 0.0
scene.view_settings.view_transform = 'Standard'
bpy.context.view_layer.update()
